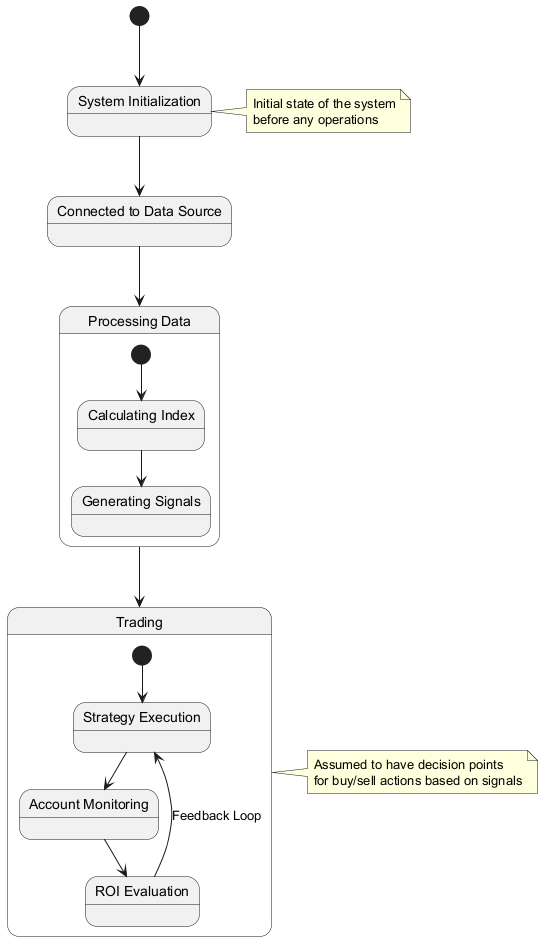

The diagram above was rendered by PlantUML. Its source (embedded in the PNG):
@startuml
state "System Initialization" as Init
state "Connected to Data Source" as Connected
state "Processing Data" as Processing {
  state "Calculating Index" as Calculating
  state "Generating Signals" as Generating
  [*] --> Calculating
  Calculating --> Generating
}
state "Trading" as Trading {
  state "Strategy Execution" as Executing
  state "Account Monitoring" as Monitoring
  state "ROI Evaluation" as Evaluating
  [*] --> Executing
  Executing --> Monitoring
  Monitoring --> Evaluating
  Evaluating --> Executing : Feedback Loop
}

[*] --> Init
Init --> Connected
Connected --> Processing
Processing --> Trading

note right of Init
  Initial state of the system
  before any operations
end note

note right of Trading
  Assumed to have decision points
  for buy/sell actions based on signals
end note
@enduml